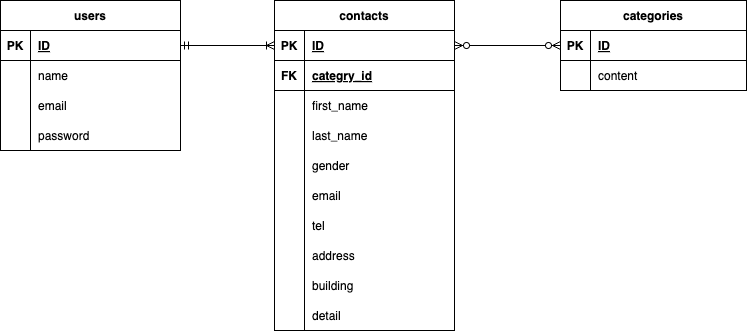

The diagram above was exported from draw.io. Its source (the exported page's mxGraphModel, read from the mxfile embedded in the PNG):
<mxGraphModel dx="760" dy="591" grid="1" gridSize="10" guides="1" tooltips="1" connect="1" arrows="1" fold="1" page="1" pageScale="1" pageWidth="827" pageHeight="1169" math="0" shadow="0">
  <root>
    <mxCell id="0" />
    <mxCell id="1" parent="0" />
    <mxCell id="2" value="users" style="shape=table;startSize=30;container=1;collapsible=1;childLayout=tableLayout;fixedRows=1;rowLines=0;fontStyle=1;align=center;resizeLast=1;" vertex="1" parent="1">
      <mxGeometry x="50" y="60" width="180" height="150" as="geometry">
        <mxRectangle x="390" y="270" width="70" height="30" as="alternateBounds" />
      </mxGeometry>
    </mxCell>
    <mxCell id="3" value="" style="shape=tableRow;horizontal=0;startSize=0;swimlaneHead=0;swimlaneBody=0;fillColor=none;collapsible=0;dropTarget=0;points=[[0,0.5],[1,0.5]];portConstraint=eastwest;top=0;left=0;right=0;bottom=1;" vertex="1" parent="2">
      <mxGeometry y="30" width="180" height="30" as="geometry" />
    </mxCell>
    <mxCell id="4" value="PK" style="shape=partialRectangle;connectable=0;fillColor=none;top=0;left=0;bottom=0;right=0;fontStyle=1;overflow=hidden;" vertex="1" parent="3">
      <mxGeometry width="30" height="30" as="geometry">
        <mxRectangle width="30" height="30" as="alternateBounds" />
      </mxGeometry>
    </mxCell>
    <mxCell id="5" value="ID" style="shape=partialRectangle;connectable=0;fillColor=none;top=0;left=0;bottom=0;right=0;align=left;spacingLeft=6;fontStyle=5;overflow=hidden;" vertex="1" parent="3">
      <mxGeometry x="30" width="150" height="30" as="geometry">
        <mxRectangle width="150" height="30" as="alternateBounds" />
      </mxGeometry>
    </mxCell>
    <mxCell id="6" value="" style="shape=tableRow;horizontal=0;startSize=0;swimlaneHead=0;swimlaneBody=0;fillColor=none;collapsible=0;dropTarget=0;points=[[0,0.5],[1,0.5]];portConstraint=eastwest;top=0;left=0;right=0;bottom=0;" vertex="1" parent="2">
      <mxGeometry y="60" width="180" height="30" as="geometry" />
    </mxCell>
    <mxCell id="7" value="" style="shape=partialRectangle;connectable=0;fillColor=none;top=0;left=0;bottom=0;right=0;editable=1;overflow=hidden;" vertex="1" parent="6">
      <mxGeometry width="30" height="30" as="geometry">
        <mxRectangle width="30" height="30" as="alternateBounds" />
      </mxGeometry>
    </mxCell>
    <mxCell id="8" value="name" style="shape=partialRectangle;connectable=0;fillColor=none;top=0;left=0;bottom=0;right=0;align=left;spacingLeft=6;overflow=hidden;" vertex="1" parent="6">
      <mxGeometry x="30" width="150" height="30" as="geometry">
        <mxRectangle width="150" height="30" as="alternateBounds" />
      </mxGeometry>
    </mxCell>
    <mxCell id="9" value="" style="shape=tableRow;horizontal=0;startSize=0;swimlaneHead=0;swimlaneBody=0;fillColor=none;collapsible=0;dropTarget=0;points=[[0,0.5],[1,0.5]];portConstraint=eastwest;top=0;left=0;right=0;bottom=0;" vertex="1" parent="2">
      <mxGeometry y="90" width="180" height="30" as="geometry" />
    </mxCell>
    <mxCell id="10" value="" style="shape=partialRectangle;connectable=0;fillColor=none;top=0;left=0;bottom=0;right=0;editable=1;overflow=hidden;" vertex="1" parent="9">
      <mxGeometry width="30" height="30" as="geometry">
        <mxRectangle width="30" height="30" as="alternateBounds" />
      </mxGeometry>
    </mxCell>
    <mxCell id="11" value="email" style="shape=partialRectangle;connectable=0;fillColor=none;top=0;left=0;bottom=0;right=0;align=left;spacingLeft=6;overflow=hidden;" vertex="1" parent="9">
      <mxGeometry x="30" width="150" height="30" as="geometry">
        <mxRectangle width="150" height="30" as="alternateBounds" />
      </mxGeometry>
    </mxCell>
    <mxCell id="12" value="" style="shape=tableRow;horizontal=0;startSize=0;swimlaneHead=0;swimlaneBody=0;fillColor=none;collapsible=0;dropTarget=0;points=[[0,0.5],[1,0.5]];portConstraint=eastwest;top=0;left=0;right=0;bottom=0;" vertex="1" parent="2">
      <mxGeometry y="120" width="180" height="30" as="geometry" />
    </mxCell>
    <mxCell id="13" value="" style="shape=partialRectangle;connectable=0;fillColor=none;top=0;left=0;bottom=0;right=0;editable=1;overflow=hidden;" vertex="1" parent="12">
      <mxGeometry width="30" height="30" as="geometry">
        <mxRectangle width="30" height="30" as="alternateBounds" />
      </mxGeometry>
    </mxCell>
    <mxCell id="14" value="password" style="shape=partialRectangle;connectable=0;fillColor=none;top=0;left=0;bottom=0;right=0;align=left;spacingLeft=6;overflow=hidden;" vertex="1" parent="12">
      <mxGeometry x="30" width="150" height="30" as="geometry">
        <mxRectangle width="150" height="30" as="alternateBounds" />
      </mxGeometry>
    </mxCell>
    <mxCell id="15" value="categories" style="shape=table;startSize=30;container=1;collapsible=1;childLayout=tableLayout;fixedRows=1;rowLines=0;fontStyle=1;align=center;resizeLast=1;" vertex="1" parent="1">
      <mxGeometry x="610" y="60" width="186" height="90" as="geometry" />
    </mxCell>
    <mxCell id="16" value="" style="shape=tableRow;horizontal=0;startSize=0;swimlaneHead=0;swimlaneBody=0;fillColor=none;collapsible=0;dropTarget=0;points=[[0,0.5],[1,0.5]];portConstraint=eastwest;top=0;left=0;right=0;bottom=1;" vertex="1" parent="15">
      <mxGeometry y="30" width="186" height="30" as="geometry" />
    </mxCell>
    <mxCell id="17" value="PK" style="shape=partialRectangle;connectable=0;fillColor=none;top=0;left=0;bottom=0;right=0;fontStyle=1;overflow=hidden;" vertex="1" parent="16">
      <mxGeometry width="30" height="30" as="geometry">
        <mxRectangle width="30" height="30" as="alternateBounds" />
      </mxGeometry>
    </mxCell>
    <mxCell id="18" value="ID" style="shape=partialRectangle;connectable=0;fillColor=none;top=0;left=0;bottom=0;right=0;align=left;spacingLeft=6;fontStyle=5;overflow=hidden;" vertex="1" parent="16">
      <mxGeometry x="30" width="156" height="30" as="geometry">
        <mxRectangle width="156" height="30" as="alternateBounds" />
      </mxGeometry>
    </mxCell>
    <mxCell id="19" value="" style="shape=tableRow;horizontal=0;startSize=0;swimlaneHead=0;swimlaneBody=0;fillColor=none;collapsible=0;dropTarget=0;points=[[0,0.5],[1,0.5]];portConstraint=eastwest;top=0;left=0;right=0;bottom=0;" vertex="1" parent="15">
      <mxGeometry y="60" width="186" height="30" as="geometry" />
    </mxCell>
    <mxCell id="20" value="" style="shape=partialRectangle;connectable=0;fillColor=none;top=0;left=0;bottom=0;right=0;editable=1;overflow=hidden;" vertex="1" parent="19">
      <mxGeometry width="30" height="30" as="geometry">
        <mxRectangle width="30" height="30" as="alternateBounds" />
      </mxGeometry>
    </mxCell>
    <mxCell id="21" value="content" style="shape=partialRectangle;connectable=0;fillColor=none;top=0;left=0;bottom=0;right=0;align=left;spacingLeft=6;overflow=hidden;" vertex="1" parent="19">
      <mxGeometry x="30" width="156" height="30" as="geometry">
        <mxRectangle width="156" height="30" as="alternateBounds" />
      </mxGeometry>
    </mxCell>
    <mxCell id="76" value="contacts" style="shape=table;startSize=30;container=1;collapsible=1;childLayout=tableLayout;fixedRows=1;rowLines=0;fontStyle=1;align=center;resizeLast=1;" vertex="1" parent="1">
      <mxGeometry x="324" y="60" width="180" height="330" as="geometry" />
    </mxCell>
    <mxCell id="117" style="shape=tableRow;horizontal=0;startSize=0;swimlaneHead=0;swimlaneBody=0;fillColor=none;collapsible=0;dropTarget=0;points=[[0,0.5],[1,0.5]];portConstraint=eastwest;top=0;left=0;right=0;bottom=1;" vertex="1" parent="76">
      <mxGeometry y="30" width="180" height="30" as="geometry" />
    </mxCell>
    <mxCell id="118" value="PK" style="shape=partialRectangle;connectable=0;fillColor=none;top=0;left=0;bottom=0;right=0;fontStyle=1;overflow=hidden;" vertex="1" parent="117">
      <mxGeometry width="30" height="30" as="geometry">
        <mxRectangle width="30" height="30" as="alternateBounds" />
      </mxGeometry>
    </mxCell>
    <mxCell id="119" value="ID" style="shape=partialRectangle;connectable=0;fillColor=none;top=0;left=0;bottom=0;right=0;align=left;spacingLeft=6;fontStyle=5;overflow=hidden;" vertex="1" parent="117">
      <mxGeometry x="30" width="150" height="30" as="geometry">
        <mxRectangle width="150" height="30" as="alternateBounds" />
      </mxGeometry>
    </mxCell>
    <mxCell id="77" value="" style="shape=tableRow;horizontal=0;startSize=0;swimlaneHead=0;swimlaneBody=0;fillColor=none;collapsible=0;dropTarget=0;points=[[0,0.5],[1,0.5]];portConstraint=eastwest;top=0;left=0;right=0;bottom=1;" vertex="1" parent="76">
      <mxGeometry y="60" width="180" height="30" as="geometry" />
    </mxCell>
    <mxCell id="78" value="FK" style="shape=partialRectangle;connectable=0;fillColor=none;top=0;left=0;bottom=0;right=0;fontStyle=1;overflow=hidden;" vertex="1" parent="77">
      <mxGeometry width="30" height="30" as="geometry">
        <mxRectangle width="30" height="30" as="alternateBounds" />
      </mxGeometry>
    </mxCell>
    <mxCell id="79" value="categry_id" style="shape=partialRectangle;connectable=0;fillColor=none;top=0;left=0;bottom=0;right=0;align=left;spacingLeft=6;fontStyle=5;overflow=hidden;" vertex="1" parent="77">
      <mxGeometry x="30" width="150" height="30" as="geometry">
        <mxRectangle width="150" height="30" as="alternateBounds" />
      </mxGeometry>
    </mxCell>
    <mxCell id="80" value="" style="shape=tableRow;horizontal=0;startSize=0;swimlaneHead=0;swimlaneBody=0;fillColor=none;collapsible=0;dropTarget=0;points=[[0,0.5],[1,0.5]];portConstraint=eastwest;top=0;left=0;right=0;bottom=0;" vertex="1" parent="76">
      <mxGeometry y="90" width="180" height="30" as="geometry" />
    </mxCell>
    <mxCell id="81" value="" style="shape=partialRectangle;connectable=0;fillColor=none;top=0;left=0;bottom=0;right=0;editable=1;overflow=hidden;" vertex="1" parent="80">
      <mxGeometry width="30" height="30" as="geometry">
        <mxRectangle width="30" height="30" as="alternateBounds" />
      </mxGeometry>
    </mxCell>
    <mxCell id="82" value="first_name" style="shape=partialRectangle;connectable=0;fillColor=none;top=0;left=0;bottom=0;right=0;align=left;spacingLeft=6;overflow=hidden;" vertex="1" parent="80">
      <mxGeometry x="30" width="150" height="30" as="geometry">
        <mxRectangle width="150" height="30" as="alternateBounds" />
      </mxGeometry>
    </mxCell>
    <mxCell id="83" value="" style="shape=tableRow;horizontal=0;startSize=0;swimlaneHead=0;swimlaneBody=0;fillColor=none;collapsible=0;dropTarget=0;points=[[0,0.5],[1,0.5]];portConstraint=eastwest;top=0;left=0;right=0;bottom=0;" vertex="1" parent="76">
      <mxGeometry y="120" width="180" height="30" as="geometry" />
    </mxCell>
    <mxCell id="84" value="" style="shape=partialRectangle;connectable=0;fillColor=none;top=0;left=0;bottom=0;right=0;editable=1;overflow=hidden;" vertex="1" parent="83">
      <mxGeometry width="30" height="30" as="geometry">
        <mxRectangle width="30" height="30" as="alternateBounds" />
      </mxGeometry>
    </mxCell>
    <mxCell id="85" value="last_name" style="shape=partialRectangle;connectable=0;fillColor=none;top=0;left=0;bottom=0;right=0;align=left;spacingLeft=6;overflow=hidden;" vertex="1" parent="83">
      <mxGeometry x="30" width="150" height="30" as="geometry">
        <mxRectangle width="150" height="30" as="alternateBounds" />
      </mxGeometry>
    </mxCell>
    <mxCell id="86" value="" style="shape=tableRow;horizontal=0;startSize=0;swimlaneHead=0;swimlaneBody=0;fillColor=none;collapsible=0;dropTarget=0;points=[[0,0.5],[1,0.5]];portConstraint=eastwest;top=0;left=0;right=0;bottom=0;" vertex="1" parent="76">
      <mxGeometry y="150" width="180" height="30" as="geometry" />
    </mxCell>
    <mxCell id="87" value="" style="shape=partialRectangle;connectable=0;fillColor=none;top=0;left=0;bottom=0;right=0;editable=1;overflow=hidden;" vertex="1" parent="86">
      <mxGeometry width="30" height="30" as="geometry">
        <mxRectangle width="30" height="30" as="alternateBounds" />
      </mxGeometry>
    </mxCell>
    <mxCell id="88" value="gender" style="shape=partialRectangle;connectable=0;fillColor=none;top=0;left=0;bottom=0;right=0;align=left;spacingLeft=6;overflow=hidden;" vertex="1" parent="86">
      <mxGeometry x="30" width="150" height="30" as="geometry">
        <mxRectangle width="150" height="30" as="alternateBounds" />
      </mxGeometry>
    </mxCell>
    <mxCell id="95" style="shape=tableRow;horizontal=0;startSize=0;swimlaneHead=0;swimlaneBody=0;fillColor=none;collapsible=0;dropTarget=0;points=[[0,0.5],[1,0.5]];portConstraint=eastwest;top=0;left=0;right=0;bottom=0;" vertex="1" parent="76">
      <mxGeometry y="180" width="180" height="30" as="geometry" />
    </mxCell>
    <mxCell id="96" style="shape=partialRectangle;connectable=0;fillColor=none;top=0;left=0;bottom=0;right=0;editable=1;overflow=hidden;" vertex="1" parent="95">
      <mxGeometry width="30" height="30" as="geometry">
        <mxRectangle width="30" height="30" as="alternateBounds" />
      </mxGeometry>
    </mxCell>
    <mxCell id="97" value="email" style="shape=partialRectangle;connectable=0;fillColor=none;top=0;left=0;bottom=0;right=0;align=left;spacingLeft=6;overflow=hidden;" vertex="1" parent="95">
      <mxGeometry x="30" width="150" height="30" as="geometry">
        <mxRectangle width="150" height="30" as="alternateBounds" />
      </mxGeometry>
    </mxCell>
    <mxCell id="98" style="shape=tableRow;horizontal=0;startSize=0;swimlaneHead=0;swimlaneBody=0;fillColor=none;collapsible=0;dropTarget=0;points=[[0,0.5],[1,0.5]];portConstraint=eastwest;top=0;left=0;right=0;bottom=0;" vertex="1" parent="76">
      <mxGeometry y="210" width="180" height="30" as="geometry" />
    </mxCell>
    <mxCell id="99" style="shape=partialRectangle;connectable=0;fillColor=none;top=0;left=0;bottom=0;right=0;editable=1;overflow=hidden;" vertex="1" parent="98">
      <mxGeometry width="30" height="30" as="geometry">
        <mxRectangle width="30" height="30" as="alternateBounds" />
      </mxGeometry>
    </mxCell>
    <mxCell id="100" value="tel" style="shape=partialRectangle;connectable=0;fillColor=none;top=0;left=0;bottom=0;right=0;align=left;spacingLeft=6;overflow=hidden;" vertex="1" parent="98">
      <mxGeometry x="30" width="150" height="30" as="geometry">
        <mxRectangle width="150" height="30" as="alternateBounds" />
      </mxGeometry>
    </mxCell>
    <mxCell id="101" style="shape=tableRow;horizontal=0;startSize=0;swimlaneHead=0;swimlaneBody=0;fillColor=none;collapsible=0;dropTarget=0;points=[[0,0.5],[1,0.5]];portConstraint=eastwest;top=0;left=0;right=0;bottom=0;" vertex="1" parent="76">
      <mxGeometry y="240" width="180" height="30" as="geometry" />
    </mxCell>
    <mxCell id="102" style="shape=partialRectangle;connectable=0;fillColor=none;top=0;left=0;bottom=0;right=0;editable=1;overflow=hidden;" vertex="1" parent="101">
      <mxGeometry width="30" height="30" as="geometry">
        <mxRectangle width="30" height="30" as="alternateBounds" />
      </mxGeometry>
    </mxCell>
    <mxCell id="103" value="address" style="shape=partialRectangle;connectable=0;fillColor=none;top=0;left=0;bottom=0;right=0;align=left;spacingLeft=6;overflow=hidden;" vertex="1" parent="101">
      <mxGeometry x="30" width="150" height="30" as="geometry">
        <mxRectangle width="150" height="30" as="alternateBounds" />
      </mxGeometry>
    </mxCell>
    <mxCell id="127" style="shape=tableRow;horizontal=0;startSize=0;swimlaneHead=0;swimlaneBody=0;fillColor=none;collapsible=0;dropTarget=0;points=[[0,0.5],[1,0.5]];portConstraint=eastwest;top=0;left=0;right=0;bottom=0;" vertex="1" parent="76">
      <mxGeometry y="270" width="180" height="30" as="geometry" />
    </mxCell>
    <mxCell id="128" style="shape=partialRectangle;connectable=0;fillColor=none;top=0;left=0;bottom=0;right=0;editable=1;overflow=hidden;" vertex="1" parent="127">
      <mxGeometry width="30" height="30" as="geometry">
        <mxRectangle width="30" height="30" as="alternateBounds" />
      </mxGeometry>
    </mxCell>
    <mxCell id="129" value="building" style="shape=partialRectangle;connectable=0;fillColor=none;top=0;left=0;bottom=0;right=0;align=left;spacingLeft=6;overflow=hidden;" vertex="1" parent="127">
      <mxGeometry x="30" width="150" height="30" as="geometry">
        <mxRectangle width="150" height="30" as="alternateBounds" />
      </mxGeometry>
    </mxCell>
    <mxCell id="124" style="shape=tableRow;horizontal=0;startSize=0;swimlaneHead=0;swimlaneBody=0;fillColor=none;collapsible=0;dropTarget=0;points=[[0,0.5],[1,0.5]];portConstraint=eastwest;top=0;left=0;right=0;bottom=0;" vertex="1" parent="76">
      <mxGeometry y="300" width="180" height="30" as="geometry" />
    </mxCell>
    <mxCell id="125" style="shape=partialRectangle;connectable=0;fillColor=none;top=0;left=0;bottom=0;right=0;editable=1;overflow=hidden;" vertex="1" parent="124">
      <mxGeometry width="30" height="30" as="geometry">
        <mxRectangle width="30" height="30" as="alternateBounds" />
      </mxGeometry>
    </mxCell>
    <mxCell id="126" value="detail" style="shape=partialRectangle;connectable=0;fillColor=none;top=0;left=0;bottom=0;right=0;align=left;spacingLeft=6;overflow=hidden;" vertex="1" parent="124">
      <mxGeometry x="30" width="150" height="30" as="geometry">
        <mxRectangle width="150" height="30" as="alternateBounds" />
      </mxGeometry>
    </mxCell>
    <mxCell id="132" value="" style="edgeStyle=entityRelationEdgeStyle;fontSize=12;html=1;endArrow=ERzeroToMany;endFill=1;startArrow=ERzeroToMany;entryX=0;entryY=0.5;entryDx=0;entryDy=0;exitX=1;exitY=0.5;exitDx=0;exitDy=0;" edge="1" parent="1" source="117" target="16">
      <mxGeometry width="100" height="100" relative="1" as="geometry">
        <mxPoint x="610" y="150" as="sourcePoint" />
        <mxPoint x="510" y="50" as="targetPoint" />
      </mxGeometry>
    </mxCell>
    <mxCell id="133" value="" style="fontSize=12;html=1;endArrow=ERoneToMany;startArrow=ERmandOne;entryX=0;entryY=0.5;entryDx=0;entryDy=0;exitX=1;exitY=0.5;exitDx=0;exitDy=0;" edge="1" parent="1" source="3" target="117">
      <mxGeometry width="100" height="100" relative="1" as="geometry">
        <mxPoint x="230" y="100" as="sourcePoint" />
        <mxPoint x="290" y="125" as="targetPoint" />
      </mxGeometry>
    </mxCell>
  </root>
</mxGraphModel>